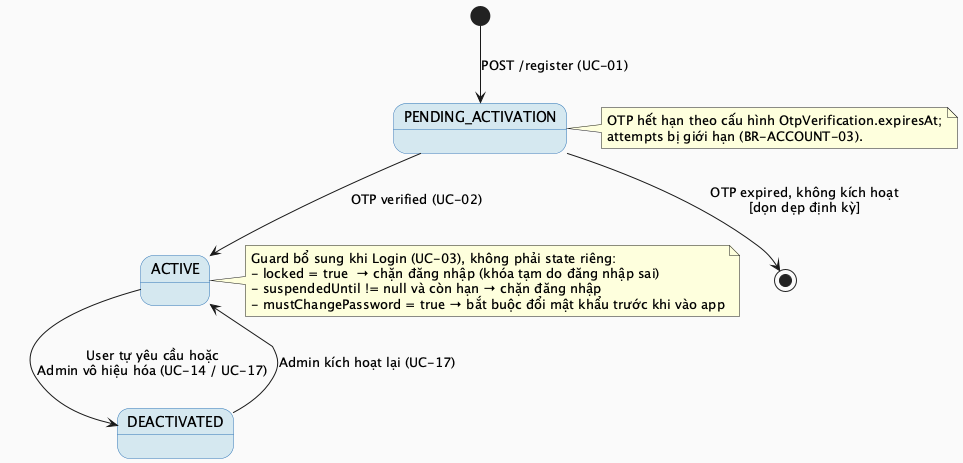

The diagram above was rendered by PlantUML. Its source (embedded in the PNG):
@startuml MF01_01_AccountStatus_StateMachine
skinparam backgroundColor #FAFAFA
skinparam StateBackgroundColor #D5E8F0
skinparam StateBorderColor #2E75B6

[*] --> PENDING_ACTIVATION : POST /register (UC-01)

PENDING_ACTIVATION --> ACTIVE : OTP verified (UC-02)
PENDING_ACTIVATION --> [*] : OTP expired, không kích hoạt\n[dọn dẹp định kỳ]

ACTIVE --> DEACTIVATED : User tự yêu cầu hoặc\nAdmin vô hiệu hóa (UC-14 / UC-17)
DEACTIVATED --> ACTIVE : Admin kích hoạt lại (UC-17)

note right of ACTIVE
  Guard bổ sung khi Login (UC-03), không phải state riêng:
  - locked = true  → chặn đăng nhập (khóa tạm do đăng nhập sai)
  - suspendedUntil != null và còn hạn → chặn đăng nhập
  - mustChangePassword = true → bắt buộc đổi mật khẩu trước khi vào app
end note

note right of PENDING_ACTIVATION
  OTP hết hạn theo cấu hình OtpVerification.expiresAt;
  attempts bị giới hạn (BR-ACCOUNT-03).
end note

@enduml